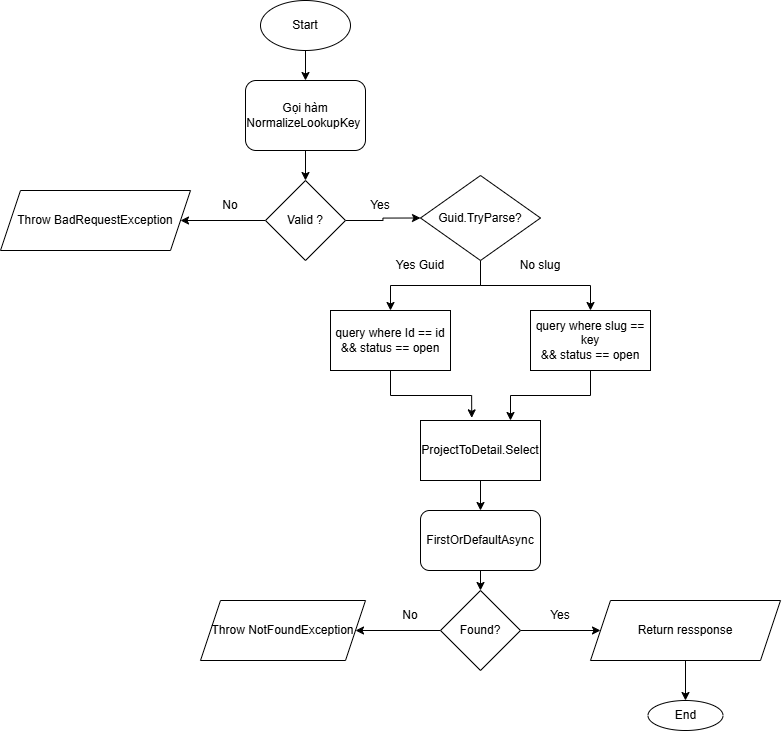

The diagram above was exported from draw.io. Its source (the exported page's mxGraphModel, read from the mxfile embedded in the PNG):
<mxGraphModel dx="1251" dy="689" grid="1" gridSize="10" guides="1" tooltips="1" connect="1" arrows="1" fold="1" page="1" pageScale="1" pageWidth="1100" pageHeight="1700" math="0" shadow="0">
  <root>
    <mxCell id="0" />
    <mxCell id="1" parent="0" />
    <mxCell id="RTexUNW01WCS8dn8W3Ej-54" edge="1" parent="1" source="RTexUNW01WCS8dn8W3Ej-52" style="edgeStyle=orthogonalEdgeStyle;rounded=0;orthogonalLoop=1;jettySize=auto;html=1;entryX=0.5;entryY=0;entryDx=0;entryDy=0;" target="RTexUNW01WCS8dn8W3Ej-53">
      <mxGeometry relative="1" as="geometry" />
    </mxCell>
    <mxCell id="RTexUNW01WCS8dn8W3Ej-52" parent="1" style="ellipse;whiteSpace=wrap;html=1;" value="Start" vertex="1">
      <mxGeometry height="50" width="90" x="410" y="30" as="geometry" />
    </mxCell>
    <mxCell id="RTexUNW01WCS8dn8W3Ej-56" edge="1" parent="1" source="RTexUNW01WCS8dn8W3Ej-53" style="edgeStyle=orthogonalEdgeStyle;rounded=0;orthogonalLoop=1;jettySize=auto;html=1;exitX=0.5;exitY=1;exitDx=0;exitDy=0;" target="RTexUNW01WCS8dn8W3Ej-55">
      <mxGeometry relative="1" as="geometry" />
    </mxCell>
    <mxCell id="RTexUNW01WCS8dn8W3Ej-53" parent="1" style="rounded=1;whiteSpace=wrap;html=1;" value="Gọi hàm NormalizeLookupKey&amp;nbsp;" vertex="1">
      <mxGeometry height="70" width="120" x="395" y="110" as="geometry" />
    </mxCell>
    <mxCell id="RTexUNW01WCS8dn8W3Ej-58" edge="1" parent="1" source="RTexUNW01WCS8dn8W3Ej-55" style="edgeStyle=orthogonalEdgeStyle;rounded=0;orthogonalLoop=1;jettySize=auto;html=1;entryX=1;entryY=0.5;entryDx=0;entryDy=0;" target="RTexUNW01WCS8dn8W3Ej-57">
      <mxGeometry relative="1" as="geometry" />
    </mxCell>
    <mxCell id="RTexUNW01WCS8dn8W3Ej-62" edge="1" parent="1" source="RTexUNW01WCS8dn8W3Ej-55" style="edgeStyle=orthogonalEdgeStyle;rounded=0;orthogonalLoop=1;jettySize=auto;html=1;entryX=0;entryY=0.5;entryDx=0;entryDy=0;" target="RTexUNW01WCS8dn8W3Ej-61">
      <mxGeometry relative="1" as="geometry" />
    </mxCell>
    <mxCell id="RTexUNW01WCS8dn8W3Ej-55" parent="1" style="rhombus;whiteSpace=wrap;html=1;" value="Valid ?" vertex="1">
      <mxGeometry height="80" width="80" x="415" y="210" as="geometry" />
    </mxCell>
    <mxCell id="RTexUNW01WCS8dn8W3Ej-57" parent="1" style="shape=parallelogram;perimeter=parallelogramPerimeter;whiteSpace=wrap;html=1;fixedSize=1;" value="Throw BadRequestException" vertex="1">
      <mxGeometry height="60" width="190" x="150" y="220" as="geometry" />
    </mxCell>
    <mxCell id="RTexUNW01WCS8dn8W3Ej-59" parent="1" style="text;html=1;whiteSpace=wrap;strokeColor=none;fillColor=none;align=center;verticalAlign=middle;rounded=0;" value="No" vertex="1">
      <mxGeometry height="30" width="60" x="350" y="220" as="geometry" />
    </mxCell>
    <mxCell id="RTexUNW01WCS8dn8W3Ej-68" edge="1" parent="1" source="RTexUNW01WCS8dn8W3Ej-61" style="edgeStyle=orthogonalEdgeStyle;rounded=0;orthogonalLoop=1;jettySize=auto;html=1;" target="RTexUNW01WCS8dn8W3Ej-66">
      <mxGeometry relative="1" as="geometry" />
    </mxCell>
    <mxCell id="RTexUNW01WCS8dn8W3Ej-70" edge="1" parent="1" source="RTexUNW01WCS8dn8W3Ej-61" style="edgeStyle=orthogonalEdgeStyle;rounded=0;orthogonalLoop=1;jettySize=auto;html=1;entryX=0.5;entryY=0;entryDx=0;entryDy=0;" target="RTexUNW01WCS8dn8W3Ej-67">
      <mxGeometry relative="1" as="geometry" />
    </mxCell>
    <mxCell id="RTexUNW01WCS8dn8W3Ej-61" parent="1" style="rhombus;whiteSpace=wrap;html=1;" value="Guid.TryParse?" vertex="1">
      <mxGeometry height="85" width="120" x="570" y="205" as="geometry" />
    </mxCell>
    <mxCell id="RTexUNW01WCS8dn8W3Ej-65" parent="1" style="text;html=1;whiteSpace=wrap;strokeColor=none;fillColor=none;align=center;verticalAlign=middle;rounded=0;" value="Yes" vertex="1">
      <mxGeometry height="30" width="60" x="500" y="220" as="geometry" />
    </mxCell>
    <mxCell id="RTexUNW01WCS8dn8W3Ej-66" parent="1" style="rounded=0;whiteSpace=wrap;html=1;" value="query where Id == id&lt;br&gt;&amp;amp;&amp;amp; status == open" vertex="1">
      <mxGeometry height="60" width="120" x="480" y="340" as="geometry" />
    </mxCell>
    <mxCell id="RTexUNW01WCS8dn8W3Ej-75" edge="1" parent="1" source="RTexUNW01WCS8dn8W3Ej-67" style="edgeStyle=orthogonalEdgeStyle;rounded=0;orthogonalLoop=1;jettySize=auto;html=1;entryX=0.75;entryY=0;entryDx=0;entryDy=0;" target="RTexUNW01WCS8dn8W3Ej-72">
      <mxGeometry relative="1" as="geometry" />
    </mxCell>
    <mxCell id="RTexUNW01WCS8dn8W3Ej-67" parent="1" style="rounded=0;whiteSpace=wrap;html=1;" value="query where slug == key&lt;br&gt;&amp;amp;&amp;amp; status == open" vertex="1">
      <mxGeometry height="60" width="120" x="680" y="340" as="geometry" />
    </mxCell>
    <mxCell id="RTexUNW01WCS8dn8W3Ej-69" parent="1" style="text;html=1;whiteSpace=wrap;strokeColor=none;fillColor=none;align=center;verticalAlign=middle;rounded=0;" value="Yes Guid" vertex="1">
      <mxGeometry height="30" width="60" x="540" y="280" as="geometry" />
    </mxCell>
    <mxCell id="RTexUNW01WCS8dn8W3Ej-71" parent="1" style="text;html=1;whiteSpace=wrap;strokeColor=none;fillColor=none;align=center;verticalAlign=middle;rounded=0;" value="No slug" vertex="1">
      <mxGeometry height="30" width="60" x="660" y="280" as="geometry" />
    </mxCell>
    <mxCell id="RTexUNW01WCS8dn8W3Ej-78" edge="1" parent="1" source="RTexUNW01WCS8dn8W3Ej-72" style="edgeStyle=orthogonalEdgeStyle;rounded=0;orthogonalLoop=1;jettySize=auto;html=1;entryX=0.5;entryY=0;entryDx=0;entryDy=0;" target="RTexUNW01WCS8dn8W3Ej-77">
      <mxGeometry relative="1" as="geometry" />
    </mxCell>
    <mxCell id="RTexUNW01WCS8dn8W3Ej-72" parent="1" style="rounded=0;whiteSpace=wrap;html=1;" value="ProjectToDetail.Select" vertex="1">
      <mxGeometry height="60" width="120" x="570" y="450" as="geometry" />
    </mxCell>
    <mxCell id="RTexUNW01WCS8dn8W3Ej-73" edge="1" parent="1" source="RTexUNW01WCS8dn8W3Ej-66" style="edgeStyle=orthogonalEdgeStyle;rounded=0;orthogonalLoop=1;jettySize=auto;html=1;entryX=0.427;entryY=-0.044;entryDx=0;entryDy=0;entryPerimeter=0;" target="RTexUNW01WCS8dn8W3Ej-72">
      <mxGeometry relative="1" as="geometry" />
    </mxCell>
    <mxCell id="RTexUNW01WCS8dn8W3Ej-81" edge="1" parent="1" source="RTexUNW01WCS8dn8W3Ej-77" style="edgeStyle=orthogonalEdgeStyle;rounded=0;orthogonalLoop=1;jettySize=auto;html=1;exitX=0.5;exitY=1;exitDx=0;exitDy=0;entryX=0.5;entryY=0;entryDx=0;entryDy=0;" target="RTexUNW01WCS8dn8W3Ej-80">
      <mxGeometry relative="1" as="geometry" />
    </mxCell>
    <mxCell id="RTexUNW01WCS8dn8W3Ej-77" parent="1" style="rounded=1;whiteSpace=wrap;html=1;" value="FirstOrDefaultAsync" vertex="1">
      <mxGeometry height="60" width="120" x="570" y="540" as="geometry" />
    </mxCell>
    <mxCell id="RTexUNW01WCS8dn8W3Ej-83" edge="1" parent="1" source="RTexUNW01WCS8dn8W3Ej-80" style="edgeStyle=orthogonalEdgeStyle;rounded=0;orthogonalLoop=1;jettySize=auto;html=1;entryX=1;entryY=0.5;entryDx=0;entryDy=0;" target="RTexUNW01WCS8dn8W3Ej-82">
      <mxGeometry relative="1" as="geometry" />
    </mxCell>
    <mxCell id="RTexUNW01WCS8dn8W3Ej-86" edge="1" parent="1" source="RTexUNW01WCS8dn8W3Ej-80" style="edgeStyle=orthogonalEdgeStyle;rounded=0;orthogonalLoop=1;jettySize=auto;html=1;exitX=1;exitY=0.5;exitDx=0;exitDy=0;entryX=0;entryY=0.5;entryDx=0;entryDy=0;" target="RTexUNW01WCS8dn8W3Ej-85">
      <mxGeometry relative="1" as="geometry" />
    </mxCell>
    <mxCell id="RTexUNW01WCS8dn8W3Ej-80" parent="1" style="rhombus;whiteSpace=wrap;html=1;" value="Found?" vertex="1">
      <mxGeometry height="80" width="80" x="590" y="620" as="geometry" />
    </mxCell>
    <mxCell id="RTexUNW01WCS8dn8W3Ej-82" parent="1" style="shape=parallelogram;perimeter=parallelogramPerimeter;whiteSpace=wrap;html=1;fixedSize=1;" value="Throw NotFoundException" vertex="1">
      <mxGeometry height="60" width="165" x="350" y="630" as="geometry" />
    </mxCell>
    <mxCell id="RTexUNW01WCS8dn8W3Ej-84" parent="1" style="text;html=1;whiteSpace=wrap;strokeColor=none;fillColor=none;align=center;verticalAlign=middle;rounded=0;" value="No" vertex="1">
      <mxGeometry height="30" width="60" x="530" y="630" as="geometry" />
    </mxCell>
    <mxCell id="RTexUNW01WCS8dn8W3Ej-89" edge="1" parent="1" source="RTexUNW01WCS8dn8W3Ej-85" style="edgeStyle=orthogonalEdgeStyle;rounded=0;orthogonalLoop=1;jettySize=auto;html=1;" target="RTexUNW01WCS8dn8W3Ej-88" value="">
      <mxGeometry relative="1" as="geometry" />
    </mxCell>
    <mxCell id="RTexUNW01WCS8dn8W3Ej-85" parent="1" style="shape=parallelogram;perimeter=parallelogramPerimeter;whiteSpace=wrap;html=1;fixedSize=1;" value="Return ressponse" vertex="1">
      <mxGeometry height="60" width="190" x="740" y="630" as="geometry" />
    </mxCell>
    <mxCell id="RTexUNW01WCS8dn8W3Ej-87" parent="1" style="text;html=1;whiteSpace=wrap;strokeColor=none;fillColor=none;align=center;verticalAlign=middle;rounded=0;" value="Yes" vertex="1">
      <mxGeometry height="30" width="60" x="680" y="630" as="geometry" />
    </mxCell>
    <mxCell id="RTexUNW01WCS8dn8W3Ej-88" parent="1" style="ellipse;whiteSpace=wrap;html=1;" value="End" vertex="1">
      <mxGeometry height="30" width="75" x="797.5" y="730" as="geometry" />
    </mxCell>
  </root>
</mxGraphModel>